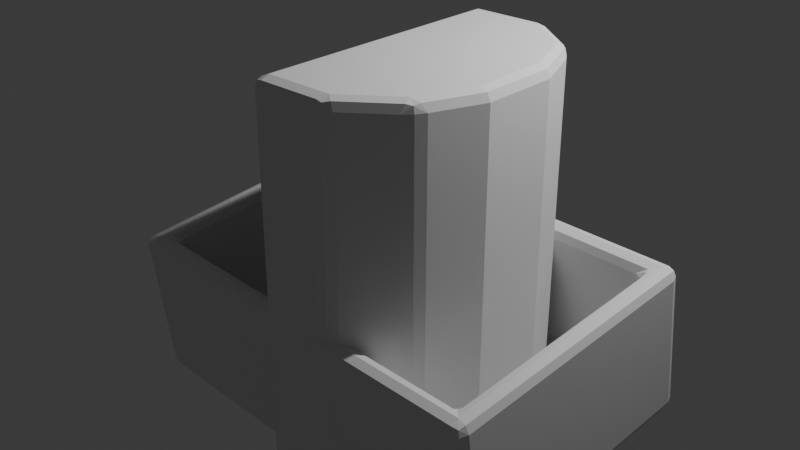 # Source: obj_chest_anyaGupta.blend  (saved by Blender 4.4.32; exported with 4.5.12 LTS)
import bpy
from mathutils import Matrix  # noqa: F401  (used for matrix-valued properties, if any)

bpy.ops.wm.read_factory_settings(use_empty=True)
scene = bpy.context.scene
scene.name = 'Scene'

# ---- collections
col_collection = bpy.data.collections.new('Collection'); scene.collection.children.link(col_collection)

# ---- world
world_world = bpy.data.worlds.new('World'); scene.world = world_world
world_world.use_nodes = True; world_world.node_tree.nodes.clear()
_N = world_world.node_tree.nodes; _L = world_world.node_tree.links
n0 = _N.new('ShaderNodeOutputWorld'); n0.name = 'World Output'; n0.location = (300, 300)
n1 = _N.new('ShaderNodeBackground'); n1.name = 'Background'; n1.location = (10, 300)
n1.inputs[0].default_value = (0.05088, 0.05088, 0.05088, 1.0)
_L.new(n1.outputs[0], n0.inputs[0])
n0.is_active_output = True
world_world.color = (0.05088, 0.05088, 0.05088)
world_world.sun_shadow_jitter_overblur = 0.0

# ---- cameras
cam_camera = bpy.data.cameras.new('Camera')
cam_camera.clip_end = 100.0
cam_camera.ortho_scale = 7.314

# ---- lights
light_light = bpy.data.lights.new('Light', 'POINT')
light_light.energy = 1000.0
light_light.shadow_soft_size = 0.1

# ---- meshes
me_cube_002 = bpy.data.meshes.new('Cube.002')
me_cube_002.from_pydata([(-1.3, -2.0, -1.1), (-1.3, 0.0, -1.1), (0.0, -2.0, -1.1), (0.0, 0.0, -1.1), (-1.3, -2.0, -0.3667), (-1.3, -2.0, 0.3667), (-1.3, 0.0, 0.3667), (-1.3, 0.0, -0.3667), (0.0, -2.0, 0.3667), (0.0, -2.0, -0.3667), (-0.3505, 0.0, -1.1), (-0.3505, -2.0, -1.1), (-0.3505, -2.0, -0.3667), (-0.3505, -2.0, 0.3667), (1.3, -2.0, -1.1), (1.3, 0.0, -1.1), (1.3, -2.0, -0.3667), (1.3, -2.0, 0.3667), (1.3, 0.0, 0.3667), (1.3, 0.0, -0.3667), (0.3505, 0.0, -1.1), (0.3505, -2.0, -1.1), (0.3505, -2.0, -0.3667), (0.3505, -2.0, 0.3667), (-1.3, 2.0, -1.1), (0.0, 2.0, -1.1), (-1.3, 2.0, -0.3667), (-1.3, 2.0, 0.3667), (0.0, 2.0, 0.3667), (0.0, 2.0, -0.3667), (-0.3505, 2.0, -1.1), (-0.3505, 2.0, -0.3667), (-0.3505, 2.0, 0.3667), (1.3, 2.0, -1.1), (1.3, 2.0, -0.3667), (1.3, 2.0, 0.3667), (0.3505, 2.0, -1.1), (0.3505, 2.0, -0.3667), (0.3505, 2.0, 0.3667)], [], [(10, 3, 2, 11), (0, 4, 7, 1), (4, 5, 6, 7), (11, 12, 4, 0), (12, 13, 5, 4), (9, 8, 13, 12), (2, 9, 12, 11), (1, 10, 11, 0), (20, 21, 2, 3), (14, 15, 19, 16), (16, 19, 18, 17), (21, 14, 16, 22), (22, 16, 17, 23), (9, 22, 23, 8), (2, 21, 22, 9), (15, 14, 21, 20), (10, 30, 25, 3), (24, 1, 7, 26), (26, 7, 6, 27), (30, 24, 26, 31), (31, 26, 27, 32), (29, 31, 32, 28), (25, 30, 31, 29), (1, 24, 30, 10), (20, 3, 25, 36), (33, 34, 19, 15), (34, 35, 18, 19), (36, 37, 34, 33), (37, 38, 35, 34), (29, 28, 38, 37), (25, 29, 37, 36), (15, 20, 36, 33)])
_uv = me_cube_002.uv_layers.new(name='UVMap')
_uv.uv.foreach_set('vector', [0.2163, 0.625, 0.25, 0.625, 0.25, 0.75, 0.2163, 0.75, 0.375, 0.0, 0.4583, 0.0, 0.4583, 0.125, 0.375, 0.125, 0.4583, 0.0, 0.5417, 0.0, 0.5417, 0.125, 0.4583, 0.125, 0.375, 0.9087, 0.4583, 0.9087, 0.4583, 1.0, 0.375, 1.0, 0.4583, 0.9087, 0.5417, 0.9087, 0.5417, 1.0, 0.4583, 1.0, 0.4583, 0.875, 0.5417, 0.875, 0.5417, 0.9087, 0.4583, 0.9087, 0.375, 0.875, 0.4583, 0.875, 0.4583, 0.9087, 0.375, 0.9087, 0.125, 0.625, 0.2163, 0.625, 0.2163, 0.75, 0.125, 0.75, 0.2163, 0.625, 0.2163, 0.75, 0.25, 0.75, 0.25, 0.625, 0.375, 0.0, 0.375, 0.125, 0.4583, 0.125, 0.4583, 0.0, 0.4583, 0.0, 0.4583, 0.125, 0.5417, 0.125, 0.5417, 0.0, 0.375, 0.9087, 0.375, 1.0, 0.4583, 1.0, 0.4583, 0.9087, 0.4583, 0.9087, 0.4583, 1.0, 0.5417, 1.0, 0.5417, 0.9087, 0.4583, 0.875, 0.4583, 0.9087, 0.5417, 0.9087, 0.5417, 0.875, 0.375, 0.875, 0.375, 0.9087, 0.4583, 0.9087, 0.4583, 0.875, 0.125, 0.625, 0.125, 0.75, 0.2163, 0.75, 0.2163, 0.625, 0.2163, 0.625, 0.2163, 0.75, 0.25, 0.75, 0.25, 0.625, 0.375, 0.0, 0.375, 0.125, 0.4583, 0.125, 0.4583, 0.0, 0.4583, 0.0, 0.4583, 0.125, 0.5417, 0.125, 0.5417, 0.0, 0.375, 0.9087, 0.375, 1.0, 0.4583, 1.0, 0.4583, 0.9087, 0.4583, 0.9087, 0.4583, 1.0, 0.5417, 1.0, 0.5417, 0.9087, 0.4583, 0.875, 0.4583, 0.9087, 0.5417, 0.9087, 0.5417, 0.875, 0.375, 0.875, 0.375, 0.9087, 0.4583, 0.9087, 0.4583, 0.875, 0.125, 0.625, 0.125, 0.75, 0.2163, 0.75, 0.2163, 0.625, 0.2163, 0.625, 0.25, 0.625, 0.25, 0.75, 0.2163, 0.75, 0.375, 0.0, 0.4583, 0.0, 0.4583, 0.125, 0.375, 0.125, 0.4583, 0.0, 0.5417, 0.0, 0.5417, 0.125, 0.4583, 0.125, 0.375, 0.9087, 0.4583, 0.9087, 0.4583, 1.0, 0.375, 1.0, 0.4583, 0.9087, 0.5417, 0.9087, 0.5417, 1.0, 0.4583, 1.0, 0.4583, 0.875, 0.5417, 0.875, 0.5417, 0.9087, 0.4583, 0.9087, 0.375, 0.875, 0.4583, 0.875, 0.4583, 0.9087, 0.375, 0.9087, 0.125, 0.625, 0.2163, 0.625, 0.2163, 0.75, 0.125, 0.75])
me_cube_002.update()
me_cube_004 = bpy.data.meshes.new('Cube.004')
me_cube_004.from_pydata([(-1.3, -2.0, 0.8984), (-1.3, 0.0, 0.8984), (0.0, -2.0, 0.8984), (-1.3, -2.0, 0.1651), (-1.3, 0.0, 0.1651), (0.0, -2.0, 0.1651), (-0.3505, -2.0, 0.8984), (-0.3505, -2.0, 0.1651), (-0.3505, -2.0, 1.65), (-0.8979, -2.0, 1.431), (-0.8979, 0.0, 1.431), (-0.3505, 0.0, 1.65), (0.0, 0.0, 1.65), (0.0, -2.0, 1.65), (1.3, -2.0, 0.8984), (1.3, 0.0, 0.8984), (1.3, -2.0, 0.1651), (1.3, 0.0, 0.1651), (0.3505, -2.0, 0.8984), (0.3505, -2.0, 0.1651), (0.3505, -2.0, 1.65), (0.8979, -2.0, 1.431), (0.8979, 0.0, 1.431), (0.3505, 0.0, 1.65), (-1.3, 2.0, 0.8984), (0.0, 2.0, 0.8984), (-1.3, 2.0, 0.1651), (0.0, 2.0, 0.1651), (-0.3505, 2.0, 0.8984), (-0.3505, 2.0, 0.1651), (-0.3505, 2.0, 1.65), (-0.8979, 2.0, 1.431), (0.0, 2.0, 1.65), (1.3, 2.0, 0.8984), (1.3, 2.0, 0.1651), (0.3505, 2.0, 0.8984), (0.3505, 2.0, 0.1651), (0.3505, 2.0, 1.65), (0.8979, 2.0, 1.431)], [], [(7, 6, 0, 3), (6, 2, 13, 8), (3, 0, 1, 4), (1, 0, 9, 10), (5, 2, 6, 7), (11, 10, 9, 8), (12, 11, 8, 13), (0, 6, 8, 9), (19, 16, 14, 18), (18, 20, 13, 2), (16, 17, 15, 14), (15, 22, 21, 14), (5, 19, 18, 2), (23, 20, 21, 22), (12, 13, 20, 23), (14, 21, 20, 18), (29, 26, 24, 28), (28, 30, 32, 25), (26, 4, 1, 24), (1, 10, 31, 24), (27, 29, 28, 25), (11, 30, 31, 10), (12, 32, 30, 11), (24, 31, 30, 28), (36, 35, 33, 34), (35, 25, 32, 37), (34, 33, 15, 17), (15, 33, 38, 22), (27, 25, 35, 36), (23, 22, 38, 37), (12, 23, 37, 32), (33, 35, 37, 38)])
_uv = me_cube_004.uv_layers.new(name='UVMap')
_uv.uv.foreach_set('vector', [0.5417, 0.9087, 0.625, 0.9087, 0.625, 1.0, 0.5417, 1.0, 0.625, 0.9087, 0.625, 0.875, 0.625, 0.875, 0.625, 0.9087, 0.5417, 0.0, 0.625, 0.0, 0.625, 0.125, 0.5417, 0.125, 0.625, 0.125, 0.625, 0.0, 0.625, 0.0, 0.625, 0.125, 0.5417, 0.875, 0.625, 0.875, 0.625, 0.9087, 0.5417, 0.9087, 0.7837, 0.625, 0.8363, 0.625, 0.8363, 0.75, 0.7837, 0.75, 0.75, 0.625, 0.7837, 0.625, 0.7837, 0.75, 0.75, 0.75, 0.625, 1.0, 0.625, 0.9087, 0.625, 0.9087, 0.625, 0.9613, 0.5417, 0.9087, 0.5417, 1.0, 0.625, 1.0, 0.625, 0.9087, 0.625, 0.9087, 0.625, 0.9087, 0.625, 0.875, 0.625, 0.875, 0.5417, 0.0, 0.5417, 0.125, 0.625, 0.125, 0.625, 0.0, 0.625, 0.125, 0.625, 0.125, 0.625, 0.0, 0.625, 0.0, 0.5417, 0.875, 0.5417, 0.9087, 0.625, 0.9087, 0.625, 0.875, 0.7837, 0.625, 0.7837, 0.75, 0.8363, 0.75, 0.8363, 0.625, 0.75, 0.625, 0.75, 0.75, 0.7837, 0.75, 0.7837, 0.625, 0.625, 1.0, 0.625, 0.9613, 0.625, 0.9087, 0.625, 0.9087, 0.5417, 0.9087, 0.5417, 1.0, 0.625, 1.0, 0.625, 0.9087, 0.625, 0.9087, 0.625, 0.9087, 0.625, 0.875, 0.625, 0.875, 0.5417, 0.0, 0.5417, 0.125, 0.625, 0.125, 0.625, 0.0, 0.625, 0.125, 0.625, 0.125, 0.625, 0.0, 0.625, 0.0, 0.5417, 0.875, 0.5417, 0.9087, 0.625, 0.9087, 0.625, 0.875, 0.7837, 0.625, 0.7837, 0.75, 0.8363, 0.75, 0.8363, 0.625, 0.75, 0.625, 0.75, 0.75, 0.7837, 0.75, 0.7837, 0.625, 0.625, 1.0, 0.625, 0.9613, 0.625, 0.9087, 0.625, 0.9087, 0.5417, 0.9087, 0.625, 0.9087, 0.625, 1.0, 0.5417, 1.0, 0.625, 0.9087, 0.625, 0.875, 0.625, 0.875, 0.625, 0.9087, 0.5417, 0.0, 0.625, 0.0, 0.625, 0.125, 0.5417, 0.125, 0.625, 0.125, 0.625, 0.0, 0.625, 0.0, 0.625, 0.125, 0.5417, 0.875, 0.625, 0.875, 0.625, 0.9087, 0.5417, 0.9087, 0.7837, 0.625, 0.8363, 0.625, 0.8363, 0.75, 0.7837, 0.75, 0.75, 0.625, 0.7837, 0.625, 0.7837, 0.75, 0.75, 0.75, 0.625, 1.0, 0.625, 0.9087, 0.625, 0.9087, 0.625, 0.9613])
me_cube_004.update()
arm_armature = bpy.data.armatures.new('Armature')  # bones are not reproduced

# ---- objects
ob_light = bpy.data.objects.new('Light', light_light)
ob_camera = bpy.data.objects.new('Camera', cam_camera)
ob_chest = bpy.data.objects.new('Chest', me_cube_002)
ob_lid = bpy.data.objects.new('Lid', me_cube_004)
ob_armature = bpy.data.objects.new('Armature', arm_armature)

# ---- transforms, parenting, visibility, modifiers, constraints
ob_light.location = (4.076, 1.005, 5.904)
ob_light.rotation_euler = (0.6503, 0.05522, 1.866)
ob_light.lock_rotations_4d = False
ob_light.empty_display_type = 'ARROWS'
ob_light.color = (0.0, 0.0, 0.0, 0.0)
ob_light.lineart.crease_threshold = 0.0
ob_camera.location = (7.359, -6.926, 4.958)
ob_camera.rotation_euler = (1.109, 0.0, 0.8149)
ob_camera.lock_rotations_4d = False
ob_camera.empty_display_type = 'ARROWS'
ob_camera.color = (0.0, 0.0, 0.0, 0.0)
ob_camera.display_type = 'WIRE'
ob_camera.lineart.crease_threshold = 0.0
ob_chest.parent = ob_armature
ob_chest.matrix_parent_inverse = Matrix(((-1.934e-08, 1.0, 2.765e-08, -0.004338), (-0.9926, 5.953e-09, -0.1217, -1.117), (-0.1217, -2.93e-08, 0.9926, -0.2), (0.0, -0.0, -0.0, 1.0)))
ob_chest.location = (0.0, 0.0, 0.0)
_m = ob_chest.modifiers.new('Solidify', 'SOLIDIFY')
_m.thickness = 0.2
_m.use_even_offset = True
_m = ob_chest.modifiers.new('Bevel', 'BEVEL')
_m.segments = 2
ob_lid.parent = ob_armature
ob_lid.matrix_parent_inverse = Matrix(((0.06281, -6.458e-08, 0.998, -0.421), (-0.998, -4.139e-08, 0.06281, -1.169), (3.97e-08, -1.0, -8.088e-08, 0.004338), (0.0, 0.0, 0.0, 1.0)))
ob_lid.location = (0.0, 0.0, 0.0)
_m = ob_lid.modifiers.new('Solidify', 'SOLIDIFY')
_m.thickness = 0.2
_m.use_even_offset = True
_m = ob_lid.modifiers.new('Bevel', 'BEVEL')
_m.segments = 2
ob_armature.location = (1.187, 0.004338, 0.3471)
ob_armature.show_in_front = True

# ---- collection membership
col_collection.objects.link(ob_light)
col_collection.objects.link(ob_camera)
col_collection.objects.link(ob_chest)
col_collection.objects.link(ob_lid)
col_collection.objects.link(ob_armature)

# ---- scene / render settings (as saved in the file)
scene.camera = ob_camera
scene.frame_start = 1; scene.frame_end = 250; scene.frame_set(18)
scene.render.engine = 'BLENDER_EEVEE_NEXT'
bpy.context.view_layer.update()
